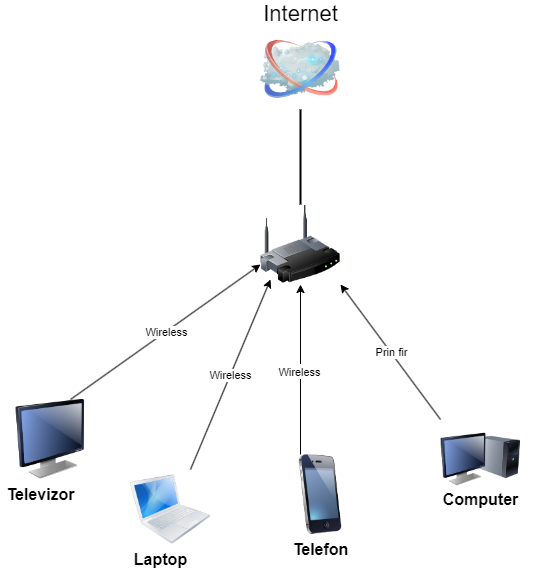

The diagram above was exported from draw.io. Its source (the exported page's mxGraphModel, read from the mxfile embedded in the PNG):
<mxGraphModel dx="1075" dy="577" grid="1" gridSize="10" guides="1" tooltips="1" connect="1" arrows="1" fold="1" page="1" pageScale="1" pageWidth="1100" pageHeight="850" background="none" math="0" shadow="0">
  <root>
    <mxCell id="0" />
    <mxCell id="1" parent="0" />
    <mxCell id="69ecfefc5c41e42c-18" style="edgeStyle=none;rounded=0;html=1;labelBackgroundColor=none;endArrow=none;strokeWidth=2;fontFamily=Verdana;fontSize=22" parent="1" source="69ecfefc5c41e42c-1" target="69ecfefc5c41e42c-2" edge="1">
      <mxGeometry relative="1" as="geometry">
        <mxPoint x="510" y="270" as="targetPoint" />
      </mxGeometry>
    </mxCell>
    <mxCell id="69ecfefc5c41e42c-1" value="" style="image;html=1;labelBackgroundColor=#ffffff;image=img/lib/clip_art/networking/Wireless_Router_128x128.png;rounded=1;shadow=0;comic=0;strokeWidth=2;fontSize=22" parent="1" vertex="1">
      <mxGeometry x="470" y="465" width="80" height="80" as="geometry" />
    </mxCell>
    <mxCell id="69ecfefc5c41e42c-2" value="Internet" style="image;html=1;labelBackgroundColor=#ffffff;image=img/lib/clip_art/networking/Cloud_128x128.png;rounded=1;shadow=0;comic=0;strokeWidth=2;fontSize=22;labelPosition=center;verticalLabelPosition=top;align=center;verticalAlign=bottom;" parent="1" vertex="1">
      <mxGeometry x="470" y="290" width="80" height="80" as="geometry" />
    </mxCell>
    <mxCell id="yuAQX6ZzH_V_lnomTk6L-3" value="" style="endArrow=classic;html=1;rounded=0;entryX=0;entryY=0.75;entryDx=0;entryDy=0;exitX=0.75;exitY=0;exitDx=0;exitDy=0;" edge="1" parent="1" source="yuAQX6ZzH_V_lnomTk6L-14" target="69ecfefc5c41e42c-1">
      <mxGeometry relative="1" as="geometry">
        <mxPoint x="270" y="660" as="sourcePoint" />
        <mxPoint x="350" y="589.5" as="targetPoint" />
      </mxGeometry>
    </mxCell>
    <mxCell id="yuAQX6ZzH_V_lnomTk6L-4" value="Wireless" style="edgeLabel;resizable=0;html=1;align=center;verticalAlign=middle;" connectable="0" vertex="1" parent="yuAQX6ZzH_V_lnomTk6L-3">
      <mxGeometry relative="1" as="geometry" />
    </mxCell>
    <mxCell id="yuAQX6ZzH_V_lnomTk6L-5" value="" style="endArrow=classic;html=1;rounded=0;entryX=1;entryY=1;entryDx=0;entryDy=0;exitX=0;exitY=0;exitDx=0;exitDy=0;" edge="1" parent="1" source="yuAQX6ZzH_V_lnomTk6L-19" target="69ecfefc5c41e42c-1">
      <mxGeometry relative="1" as="geometry">
        <mxPoint x="710" y="680" as="sourcePoint" />
        <mxPoint x="630" y="620" as="targetPoint" />
      </mxGeometry>
    </mxCell>
    <mxCell id="yuAQX6ZzH_V_lnomTk6L-6" value="Prin fir" style="edgeLabel;resizable=0;html=1;align=center;verticalAlign=middle;" connectable="0" vertex="1" parent="yuAQX6ZzH_V_lnomTk6L-5">
      <mxGeometry relative="1" as="geometry" />
    </mxCell>
    <mxCell id="yuAQX6ZzH_V_lnomTk6L-8" value="" style="endArrow=classic;html=1;rounded=0;entryX=0.5;entryY=1;entryDx=0;entryDy=0;exitX=0.25;exitY=0;exitDx=0;exitDy=0;" edge="1" parent="1" source="yuAQX6ZzH_V_lnomTk6L-20" target="69ecfefc5c41e42c-1">
      <mxGeometry relative="1" as="geometry">
        <mxPoint x="510" y="680" as="sourcePoint" />
        <mxPoint x="560" y="520" as="targetPoint" />
      </mxGeometry>
    </mxCell>
    <mxCell id="yuAQX6ZzH_V_lnomTk6L-9" value="Label" style="edgeLabel;resizable=0;html=1;align=center;verticalAlign=middle;" connectable="0" vertex="1" parent="yuAQX6ZzH_V_lnomTk6L-8">
      <mxGeometry relative="1" as="geometry" />
    </mxCell>
    <mxCell id="yuAQX6ZzH_V_lnomTk6L-10" value="Wireless" style="edgeLabel;html=1;align=center;verticalAlign=middle;resizable=0;points=[];" vertex="1" connectable="0" parent="yuAQX6ZzH_V_lnomTk6L-8">
      <mxGeometry x="-0.0177" y="2" relative="1" as="geometry">
        <mxPoint as="offset" />
      </mxGeometry>
    </mxCell>
    <mxCell id="yuAQX6ZzH_V_lnomTk6L-11" value="" style="endArrow=classic;html=1;rounded=0;exitX=0.75;exitY=0;exitDx=0;exitDy=0;entryX=0.125;entryY=0.938;entryDx=0;entryDy=0;entryPerimeter=0;" edge="1" parent="1" source="yuAQX6ZzH_V_lnomTk6L-13" target="69ecfefc5c41e42c-1">
      <mxGeometry relative="1" as="geometry">
        <mxPoint x="380" y="710" as="sourcePoint" />
        <mxPoint x="630" y="620" as="targetPoint" />
      </mxGeometry>
    </mxCell>
    <mxCell id="yuAQX6ZzH_V_lnomTk6L-12" value="Wireless" style="edgeLabel;resizable=0;html=1;align=center;verticalAlign=middle;" connectable="0" vertex="1" parent="yuAQX6ZzH_V_lnomTk6L-11">
      <mxGeometry relative="1" as="geometry" />
    </mxCell>
    <object label="" Laptop="" id="yuAQX6ZzH_V_lnomTk6L-13">
      <mxCell style="image;html=1;image=img/lib/clip_art/computers/MacBook_128x128.png;direction=east;" vertex="1" parent="1">
        <mxGeometry x="340" y="730" width="80" height="80" as="geometry" />
      </mxCell>
    </object>
    <mxCell id="yuAQX6ZzH_V_lnomTk6L-14" value="" style="image;html=1;image=img/lib/clip_art/computers/Monitor_128x128.png" vertex="1" parent="1">
      <mxGeometry x="220" y="660" width="80" height="80" as="geometry" />
    </mxCell>
    <mxCell id="yuAQX6ZzH_V_lnomTk6L-15" value="Televizor" style="text;strokeColor=none;fillColor=none;html=1;fontSize=16;fontStyle=1;verticalAlign=middle;align=center;" vertex="1" parent="1">
      <mxGeometry x="210" y="740" width="80" height="30" as="geometry" />
    </mxCell>
    <mxCell id="yuAQX6ZzH_V_lnomTk6L-16" value="Laptop" style="text;strokeColor=none;fillColor=none;html=1;fontSize=16;fontStyle=1;verticalAlign=middle;align=center;" vertex="1" parent="1">
      <mxGeometry x="320" y="800" width="100" height="40" as="geometry" />
    </mxCell>
    <mxCell id="yuAQX6ZzH_V_lnomTk6L-17" value="Telefon" style="text;strokeColor=none;fillColor=none;html=1;fontSize=16;fontStyle=1;verticalAlign=middle;align=center;" vertex="1" parent="1">
      <mxGeometry x="480" y="790" width="100" height="40" as="geometry" />
    </mxCell>
    <mxCell id="yuAQX6ZzH_V_lnomTk6L-18" value="Computer" style="text;strokeColor=none;fillColor=none;html=1;fontSize=16;fontStyle=1;verticalAlign=middle;align=center;" vertex="1" parent="1">
      <mxGeometry x="615" y="740" width="150" height="40" as="geometry" />
    </mxCell>
    <mxCell id="yuAQX6ZzH_V_lnomTk6L-19" value="" style="image;html=1;image=img/lib/clip_art/computers/Monitor_Tower_128x128.png" vertex="1" parent="1">
      <mxGeometry x="650" y="680" width="80" height="80" as="geometry" />
    </mxCell>
    <mxCell id="yuAQX6ZzH_V_lnomTk6L-20" value="" style="image;html=1;image=img/lib/clip_art/telecommunication/iPhone_128x128.png" vertex="1" parent="1">
      <mxGeometry x="490" y="715" width="80" height="80" as="geometry" />
    </mxCell>
  </root>
</mxGraphModel>